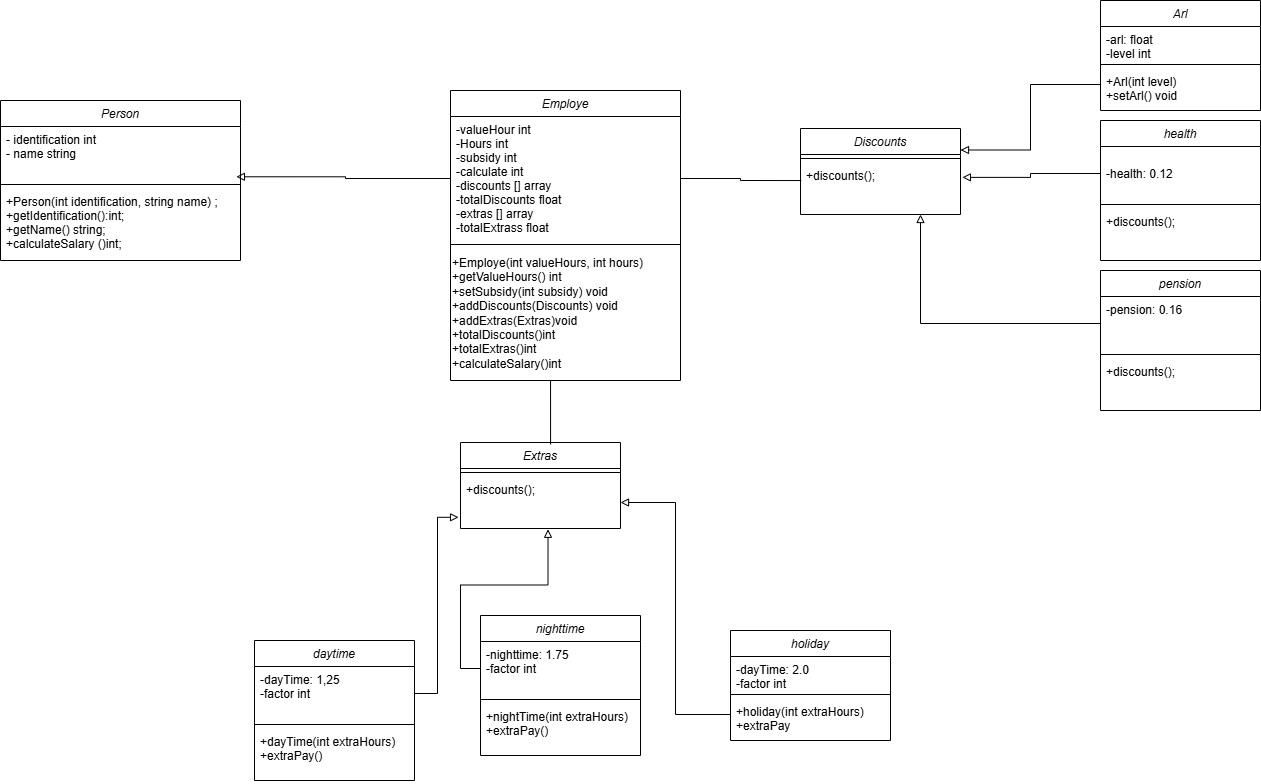

The diagram above was exported from draw.io. Its source (the exported page's mxGraphModel, read from the mxfile embedded in the PNG):
<mxGraphModel dx="1281" dy="527" grid="1" gridSize="10" guides="1" tooltips="1" connect="1" arrows="1" fold="1" page="1" pageScale="1" pageWidth="827" pageHeight="1169" math="0" shadow="0">
  <root>
    <mxCell id="0" />
    <mxCell id="1" parent="0" />
    <mxCell id="d9d9p_VY-591YoMxWxzL-1" value="Person" style="swimlane;fontStyle=2;align=center;verticalAlign=top;childLayout=stackLayout;horizontal=1;startSize=26;horizontalStack=0;resizeParent=1;resizeLast=0;collapsible=1;marginBottom=0;rounded=0;shadow=0;strokeWidth=1;" parent="1" vertex="1">
      <mxGeometry x="80" y="130" width="240" height="160" as="geometry">
        <mxRectangle x="230" y="140" width="160" height="26" as="alternateBounds" />
      </mxGeometry>
    </mxCell>
    <mxCell id="d9d9p_VY-591YoMxWxzL-2" value="- identification int &#10;- name string&#10;" style="text;align=left;verticalAlign=top;spacingLeft=4;spacingRight=4;overflow=hidden;rotatable=0;points=[[0,0.5],[1,0.5]];portConstraint=eastwest;" parent="d9d9p_VY-591YoMxWxzL-1" vertex="1">
      <mxGeometry y="26" width="240" height="54" as="geometry" />
    </mxCell>
    <mxCell id="d9d9p_VY-591YoMxWxzL-3" value="" style="line;html=1;strokeWidth=1;align=left;verticalAlign=middle;spacingTop=-1;spacingLeft=3;spacingRight=3;rotatable=0;labelPosition=right;points=[];portConstraint=eastwest;" parent="d9d9p_VY-591YoMxWxzL-1" vertex="1">
      <mxGeometry y="80" width="240" height="8" as="geometry" />
    </mxCell>
    <mxCell id="d9d9p_VY-591YoMxWxzL-4" value="+Person(int identification, string name) ;&#10;+getIdentification():int;&#10;+getName() string;&#10;+calculateSalary ()int;" style="text;align=left;verticalAlign=top;spacingLeft=4;spacingRight=4;overflow=hidden;rotatable=0;points=[[0,0.5],[1,0.5]];portConstraint=eastwest;" parent="d9d9p_VY-591YoMxWxzL-1" vertex="1">
      <mxGeometry y="88" width="240" height="72" as="geometry" />
    </mxCell>
    <mxCell id="d9d9p_VY-591YoMxWxzL-5" value="Employe" style="swimlane;fontStyle=2;align=center;verticalAlign=top;childLayout=stackLayout;horizontal=1;startSize=26;horizontalStack=0;resizeParent=1;resizeLast=0;collapsible=1;marginBottom=0;rounded=0;shadow=0;strokeWidth=1;" parent="1" vertex="1">
      <mxGeometry x="530" y="120" width="230" height="290" as="geometry">
        <mxRectangle x="230" y="140" width="160" height="26" as="alternateBounds" />
      </mxGeometry>
    </mxCell>
    <mxCell id="d9d9p_VY-591YoMxWxzL-6" value="-valueHour int&#10;-Hours int&#10;-subsidy int&#10;-calculate int&#10;-discounts [] array&#10;-totalDiscounts float&#10;-extras [] array&#10;-totalExtrass float" style="text;align=left;verticalAlign=top;spacingLeft=4;spacingRight=4;overflow=hidden;rotatable=0;points=[[0,0.5],[1,0.5]];portConstraint=eastwest;" parent="d9d9p_VY-591YoMxWxzL-5" vertex="1">
      <mxGeometry y="26" width="230" height="124" as="geometry" />
    </mxCell>
    <mxCell id="d9d9p_VY-591YoMxWxzL-7" value="" style="line;html=1;strokeWidth=1;align=left;verticalAlign=middle;spacingTop=-1;spacingLeft=3;spacingRight=3;rotatable=0;labelPosition=right;points=[];portConstraint=eastwest;" parent="d9d9p_VY-591YoMxWxzL-5" vertex="1">
      <mxGeometry y="150" width="230" height="8" as="geometry" />
    </mxCell>
    <mxCell id="d9d9p_VY-591YoMxWxzL-42" value="+Employe(int valueHours, int hours)&lt;div&gt;+getValueHours() int&lt;/div&gt;&lt;div&gt;+setSubsidy(int subsidy) void&lt;/div&gt;&lt;div&gt;+addDiscounts(Discounts) void&lt;/div&gt;&lt;div&gt;+addExtras(Extras)void&lt;/div&gt;&lt;div&gt;+totalDiscounts()int&lt;/div&gt;&lt;div&gt;+totalExtras()int&lt;/div&gt;&lt;div&gt;+calculateSalary()int&lt;/div&gt;" style="text;html=1;align=left;verticalAlign=middle;resizable=0;points=[];autosize=1;strokeColor=none;fillColor=none;" parent="d9d9p_VY-591YoMxWxzL-5" vertex="1">
      <mxGeometry y="158" width="230" height="130" as="geometry" />
    </mxCell>
    <mxCell id="d9d9p_VY-591YoMxWxzL-15" style="edgeStyle=orthogonalEdgeStyle;rounded=0;orthogonalLoop=1;jettySize=auto;html=1;entryX=0.983;entryY=0.931;entryDx=0;entryDy=0;entryPerimeter=0;endArrow=block;endFill=0;" parent="1" source="d9d9p_VY-591YoMxWxzL-6" target="d9d9p_VY-591YoMxWxzL-2" edge="1">
      <mxGeometry relative="1" as="geometry" />
    </mxCell>
    <mxCell id="d9d9p_VY-591YoMxWxzL-21" value="Discounts" style="swimlane;fontStyle=2;align=center;verticalAlign=top;childLayout=stackLayout;horizontal=1;startSize=26;horizontalStack=0;resizeParent=1;resizeLast=0;collapsible=1;marginBottom=0;rounded=0;shadow=0;strokeWidth=1;" parent="1" vertex="1">
      <mxGeometry x="880" y="158" width="160" height="86" as="geometry">
        <mxRectangle x="230" y="140" width="160" height="26" as="alternateBounds" />
      </mxGeometry>
    </mxCell>
    <mxCell id="d9d9p_VY-591YoMxWxzL-22" value="" style="line;html=1;strokeWidth=1;align=left;verticalAlign=middle;spacingTop=-1;spacingLeft=3;spacingRight=3;rotatable=0;labelPosition=right;points=[];portConstraint=eastwest;" parent="d9d9p_VY-591YoMxWxzL-21" vertex="1">
      <mxGeometry y="26" width="160" height="8" as="geometry" />
    </mxCell>
    <mxCell id="d9d9p_VY-591YoMxWxzL-23" value="+discounts();" style="text;align=left;verticalAlign=top;spacingLeft=4;spacingRight=4;overflow=hidden;rotatable=0;points=[[0,0.5],[1,0.5]];portConstraint=eastwest;" parent="d9d9p_VY-591YoMxWxzL-21" vertex="1">
      <mxGeometry y="34" width="160" height="52" as="geometry" />
    </mxCell>
    <mxCell id="d9d9p_VY-591YoMxWxzL-24" value="Arl" style="swimlane;fontStyle=2;align=center;verticalAlign=top;childLayout=stackLayout;horizontal=1;startSize=26;horizontalStack=0;resizeParent=1;resizeLast=0;collapsible=1;marginBottom=0;rounded=0;shadow=0;strokeWidth=1;" parent="1" vertex="1">
      <mxGeometry x="1180" y="30" width="160" height="110" as="geometry">
        <mxRectangle x="230" y="140" width="160" height="26" as="alternateBounds" />
      </mxGeometry>
    </mxCell>
    <mxCell id="d9d9p_VY-591YoMxWxzL-25" value="-arl: float&#10;-level int" style="text;align=left;verticalAlign=top;spacingLeft=4;spacingRight=4;overflow=hidden;rotatable=0;points=[[0,0.5],[1,0.5]];portConstraint=eastwest;" parent="d9d9p_VY-591YoMxWxzL-24" vertex="1">
      <mxGeometry y="26" width="160" height="34" as="geometry" />
    </mxCell>
    <mxCell id="d9d9p_VY-591YoMxWxzL-26" value="" style="line;html=1;strokeWidth=1;align=left;verticalAlign=middle;spacingTop=-1;spacingLeft=3;spacingRight=3;rotatable=0;labelPosition=right;points=[];portConstraint=eastwest;" parent="d9d9p_VY-591YoMxWxzL-24" vertex="1">
      <mxGeometry y="60" width="160" height="8" as="geometry" />
    </mxCell>
    <mxCell id="d9d9p_VY-591YoMxWxzL-27" value="+Arl(int level)&#10;+setArl() void" style="text;align=left;verticalAlign=top;spacingLeft=4;spacingRight=4;overflow=hidden;rotatable=0;points=[[0,0.5],[1,0.5]];portConstraint=eastwest;" parent="d9d9p_VY-591YoMxWxzL-24" vertex="1">
      <mxGeometry y="68" width="160" height="32" as="geometry" />
    </mxCell>
    <mxCell id="d9d9p_VY-591YoMxWxzL-28" value="health" style="swimlane;fontStyle=2;align=center;verticalAlign=top;childLayout=stackLayout;horizontal=1;startSize=26;horizontalStack=0;resizeParent=1;resizeLast=0;collapsible=1;marginBottom=0;rounded=0;shadow=0;strokeWidth=1;" parent="1" vertex="1">
      <mxGeometry x="1180" y="150" width="160" height="140" as="geometry">
        <mxRectangle x="230" y="140" width="160" height="26" as="alternateBounds" />
      </mxGeometry>
    </mxCell>
    <mxCell id="d9d9p_VY-591YoMxWxzL-29" value="&#10;-health: 0.12" style="text;align=left;verticalAlign=top;spacingLeft=4;spacingRight=4;overflow=hidden;rotatable=0;points=[[0,0.5],[1,0.5]];portConstraint=eastwest;" parent="d9d9p_VY-591YoMxWxzL-28" vertex="1">
      <mxGeometry y="26" width="160" height="54" as="geometry" />
    </mxCell>
    <mxCell id="d9d9p_VY-591YoMxWxzL-30" value="" style="line;html=1;strokeWidth=1;align=left;verticalAlign=middle;spacingTop=-1;spacingLeft=3;spacingRight=3;rotatable=0;labelPosition=right;points=[];portConstraint=eastwest;" parent="d9d9p_VY-591YoMxWxzL-28" vertex="1">
      <mxGeometry y="80" width="160" height="8" as="geometry" />
    </mxCell>
    <mxCell id="d9d9p_VY-591YoMxWxzL-31" value="+discounts();" style="text;align=left;verticalAlign=top;spacingLeft=4;spacingRight=4;overflow=hidden;rotatable=0;points=[[0,0.5],[1,0.5]];portConstraint=eastwest;" parent="d9d9p_VY-591YoMxWxzL-28" vertex="1">
      <mxGeometry y="88" width="160" height="52" as="geometry" />
    </mxCell>
    <mxCell id="d9d9p_VY-591YoMxWxzL-32" value="pension" style="swimlane;fontStyle=2;align=center;verticalAlign=top;childLayout=stackLayout;horizontal=1;startSize=26;horizontalStack=0;resizeParent=1;resizeLast=0;collapsible=1;marginBottom=0;rounded=0;shadow=0;strokeWidth=1;" parent="1" vertex="1">
      <mxGeometry x="1180" y="300" width="160" height="140" as="geometry">
        <mxRectangle x="230" y="140" width="160" height="26" as="alternateBounds" />
      </mxGeometry>
    </mxCell>
    <mxCell id="d9d9p_VY-591YoMxWxzL-33" value="-pension: 0.16" style="text;align=left;verticalAlign=top;spacingLeft=4;spacingRight=4;overflow=hidden;rotatable=0;points=[[0,0.5],[1,0.5]];portConstraint=eastwest;" parent="d9d9p_VY-591YoMxWxzL-32" vertex="1">
      <mxGeometry y="26" width="160" height="54" as="geometry" />
    </mxCell>
    <mxCell id="d9d9p_VY-591YoMxWxzL-34" value="" style="line;html=1;strokeWidth=1;align=left;verticalAlign=middle;spacingTop=-1;spacingLeft=3;spacingRight=3;rotatable=0;labelPosition=right;points=[];portConstraint=eastwest;" parent="d9d9p_VY-591YoMxWxzL-32" vertex="1">
      <mxGeometry y="80" width="160" height="8" as="geometry" />
    </mxCell>
    <mxCell id="d9d9p_VY-591YoMxWxzL-35" value="+discounts();" style="text;align=left;verticalAlign=top;spacingLeft=4;spacingRight=4;overflow=hidden;rotatable=0;points=[[0,0.5],[1,0.5]];portConstraint=eastwest;" parent="d9d9p_VY-591YoMxWxzL-32" vertex="1">
      <mxGeometry y="88" width="160" height="52" as="geometry" />
    </mxCell>
    <mxCell id="d9d9p_VY-591YoMxWxzL-36" style="edgeStyle=orthogonalEdgeStyle;rounded=0;orthogonalLoop=1;jettySize=auto;html=1;entryX=0.75;entryY=1;entryDx=0;entryDy=0;endArrow=block;endFill=0;" parent="1" source="d9d9p_VY-591YoMxWxzL-33" target="d9d9p_VY-591YoMxWxzL-21" edge="1">
      <mxGeometry relative="1" as="geometry" />
    </mxCell>
    <mxCell id="d9d9p_VY-591YoMxWxzL-37" style="edgeStyle=orthogonalEdgeStyle;rounded=0;orthogonalLoop=1;jettySize=auto;html=1;entryX=1;entryY=0.25;entryDx=0;entryDy=0;endArrow=block;endFill=0;" parent="1" source="d9d9p_VY-591YoMxWxzL-27" target="d9d9p_VY-591YoMxWxzL-21" edge="1">
      <mxGeometry relative="1" as="geometry" />
    </mxCell>
    <mxCell id="d9d9p_VY-591YoMxWxzL-38" style="edgeStyle=orthogonalEdgeStyle;rounded=0;orthogonalLoop=1;jettySize=auto;html=1;endArrow=block;endFill=0;entryX=1.012;entryY=0.286;entryDx=0;entryDy=0;entryPerimeter=0;" parent="1" source="d9d9p_VY-591YoMxWxzL-29" target="d9d9p_VY-591YoMxWxzL-23" edge="1">
      <mxGeometry relative="1" as="geometry">
        <mxPoint x="1560" y="330" as="targetPoint" />
      </mxGeometry>
    </mxCell>
    <mxCell id="d9d9p_VY-591YoMxWxzL-39" style="edgeStyle=orthogonalEdgeStyle;rounded=0;orthogonalLoop=1;jettySize=auto;html=1;entryX=0.005;entryY=0.347;entryDx=0;entryDy=0;entryPerimeter=0;endArrow=none;startFill=0;" parent="1" source="d9d9p_VY-591YoMxWxzL-6" target="d9d9p_VY-591YoMxWxzL-23" edge="1">
      <mxGeometry relative="1" as="geometry">
        <mxPoint x="800" y="69" as="sourcePoint" />
      </mxGeometry>
    </mxCell>
    <mxCell id="d9d9p_VY-591YoMxWxzL-62" value="Extras" style="swimlane;fontStyle=2;align=center;verticalAlign=top;childLayout=stackLayout;horizontal=1;startSize=26;horizontalStack=0;resizeParent=1;resizeLast=0;collapsible=1;marginBottom=0;rounded=0;shadow=0;strokeWidth=1;" parent="1" vertex="1">
      <mxGeometry x="540" y="472" width="160" height="86" as="geometry">
        <mxRectangle x="230" y="140" width="160" height="26" as="alternateBounds" />
      </mxGeometry>
    </mxCell>
    <mxCell id="d9d9p_VY-591YoMxWxzL-63" value="" style="line;html=1;strokeWidth=1;align=left;verticalAlign=middle;spacingTop=-1;spacingLeft=3;spacingRight=3;rotatable=0;labelPosition=right;points=[];portConstraint=eastwest;" parent="d9d9p_VY-591YoMxWxzL-62" vertex="1">
      <mxGeometry y="26" width="160" height="8" as="geometry" />
    </mxCell>
    <mxCell id="d9d9p_VY-591YoMxWxzL-64" value="+discounts();" style="text;align=left;verticalAlign=top;spacingLeft=4;spacingRight=4;overflow=hidden;rotatable=0;points=[[0,0.5],[1,0.5]];portConstraint=eastwest;" parent="d9d9p_VY-591YoMxWxzL-62" vertex="1">
      <mxGeometry y="34" width="160" height="52" as="geometry" />
    </mxCell>
    <mxCell id="d9d9p_VY-591YoMxWxzL-65" value="holiday" style="swimlane;fontStyle=2;align=center;verticalAlign=top;childLayout=stackLayout;horizontal=1;startSize=26;horizontalStack=0;resizeParent=1;resizeLast=0;collapsible=1;marginBottom=0;rounded=0;shadow=0;strokeWidth=1;" parent="1" vertex="1">
      <mxGeometry x="810" y="660" width="160" height="110" as="geometry">
        <mxRectangle x="230" y="140" width="160" height="26" as="alternateBounds" />
      </mxGeometry>
    </mxCell>
    <mxCell id="d9d9p_VY-591YoMxWxzL-66" value="-dayTime: 2.0&#10;-factor int" style="text;align=left;verticalAlign=top;spacingLeft=4;spacingRight=4;overflow=hidden;rotatable=0;points=[[0,0.5],[1,0.5]];portConstraint=eastwest;" parent="d9d9p_VY-591YoMxWxzL-65" vertex="1">
      <mxGeometry y="26" width="160" height="34" as="geometry" />
    </mxCell>
    <mxCell id="d9d9p_VY-591YoMxWxzL-67" value="" style="line;html=1;strokeWidth=1;align=left;verticalAlign=middle;spacingTop=-1;spacingLeft=3;spacingRight=3;rotatable=0;labelPosition=right;points=[];portConstraint=eastwest;" parent="d9d9p_VY-591YoMxWxzL-65" vertex="1">
      <mxGeometry y="60" width="160" height="8" as="geometry" />
    </mxCell>
    <mxCell id="d9d9p_VY-591YoMxWxzL-68" value="+holiday(int extraHours)&#10;+extraPay" style="text;align=left;verticalAlign=top;spacingLeft=4;spacingRight=4;overflow=hidden;rotatable=0;points=[[0,0.5],[1,0.5]];portConstraint=eastwest;" parent="d9d9p_VY-591YoMxWxzL-65" vertex="1">
      <mxGeometry y="68" width="160" height="32" as="geometry" />
    </mxCell>
    <mxCell id="d9d9p_VY-591YoMxWxzL-69" value="nighttime" style="swimlane;fontStyle=2;align=center;verticalAlign=top;childLayout=stackLayout;horizontal=1;startSize=26;horizontalStack=0;resizeParent=1;resizeLast=0;collapsible=1;marginBottom=0;rounded=0;shadow=0;strokeWidth=1;" parent="1" vertex="1">
      <mxGeometry x="560" y="645" width="160" height="140" as="geometry">
        <mxRectangle x="230" y="140" width="160" height="26" as="alternateBounds" />
      </mxGeometry>
    </mxCell>
    <mxCell id="d9d9p_VY-591YoMxWxzL-70" value="-nighttime: 1.75&#10;-factor int" style="text;align=left;verticalAlign=top;spacingLeft=4;spacingRight=4;overflow=hidden;rotatable=0;points=[[0,0.5],[1,0.5]];portConstraint=eastwest;" parent="d9d9p_VY-591YoMxWxzL-69" vertex="1">
      <mxGeometry y="26" width="160" height="54" as="geometry" />
    </mxCell>
    <mxCell id="d9d9p_VY-591YoMxWxzL-71" value="" style="line;html=1;strokeWidth=1;align=left;verticalAlign=middle;spacingTop=-1;spacingLeft=3;spacingRight=3;rotatable=0;labelPosition=right;points=[];portConstraint=eastwest;" parent="d9d9p_VY-591YoMxWxzL-69" vertex="1">
      <mxGeometry y="80" width="160" height="8" as="geometry" />
    </mxCell>
    <mxCell id="d9d9p_VY-591YoMxWxzL-72" value="+nightTime(int extraHours)&#10;+extraPay()" style="text;align=left;verticalAlign=top;spacingLeft=4;spacingRight=4;overflow=hidden;rotatable=0;points=[[0,0.5],[1,0.5]];portConstraint=eastwest;" parent="d9d9p_VY-591YoMxWxzL-69" vertex="1">
      <mxGeometry y="88" width="160" height="52" as="geometry" />
    </mxCell>
    <mxCell id="d9d9p_VY-591YoMxWxzL-73" value="daytime" style="swimlane;fontStyle=2;align=center;verticalAlign=top;childLayout=stackLayout;horizontal=1;startSize=26;horizontalStack=0;resizeParent=1;resizeLast=0;collapsible=1;marginBottom=0;rounded=0;shadow=0;strokeWidth=1;" parent="1" vertex="1">
      <mxGeometry x="334" y="670" width="160" height="140" as="geometry">
        <mxRectangle x="230" y="140" width="160" height="26" as="alternateBounds" />
      </mxGeometry>
    </mxCell>
    <mxCell id="d9d9p_VY-591YoMxWxzL-74" value="-dayTime: 1,25&#10;-factor int" style="text;align=left;verticalAlign=top;spacingLeft=4;spacingRight=4;overflow=hidden;rotatable=0;points=[[0,0.5],[1,0.5]];portConstraint=eastwest;" parent="d9d9p_VY-591YoMxWxzL-73" vertex="1">
      <mxGeometry y="26" width="160" height="54" as="geometry" />
    </mxCell>
    <mxCell id="d9d9p_VY-591YoMxWxzL-75" value="" style="line;html=1;strokeWidth=1;align=left;verticalAlign=middle;spacingTop=-1;spacingLeft=3;spacingRight=3;rotatable=0;labelPosition=right;points=[];portConstraint=eastwest;" parent="d9d9p_VY-591YoMxWxzL-73" vertex="1">
      <mxGeometry y="80" width="160" height="8" as="geometry" />
    </mxCell>
    <mxCell id="d9d9p_VY-591YoMxWxzL-76" value="+dayTime(int extraHours)&#10;+extraPay()" style="text;align=left;verticalAlign=top;spacingLeft=4;spacingRight=4;overflow=hidden;rotatable=0;points=[[0,0.5],[1,0.5]];portConstraint=eastwest;" parent="d9d9p_VY-591YoMxWxzL-73" vertex="1">
      <mxGeometry y="88" width="160" height="52" as="geometry" />
    </mxCell>
    <mxCell id="d9d9p_VY-591YoMxWxzL-77" style="edgeStyle=orthogonalEdgeStyle;rounded=0;orthogonalLoop=1;jettySize=auto;html=1;entryX=-0.012;entryY=0.785;entryDx=0;entryDy=0;endArrow=block;endFill=0;entryPerimeter=0;" parent="1" source="d9d9p_VY-591YoMxWxzL-74" target="d9d9p_VY-591YoMxWxzL-64" edge="1">
      <mxGeometry relative="1" as="geometry" />
    </mxCell>
    <mxCell id="d9d9p_VY-591YoMxWxzL-78" style="edgeStyle=orthogonalEdgeStyle;rounded=0;orthogonalLoop=1;jettySize=auto;html=1;entryX=1;entryY=0.5;entryDx=0;entryDy=0;endArrow=block;endFill=0;" parent="1" source="d9d9p_VY-591YoMxWxzL-68" target="d9d9p_VY-591YoMxWxzL-64" edge="1">
      <mxGeometry relative="1" as="geometry" />
    </mxCell>
    <mxCell id="d9d9p_VY-591YoMxWxzL-79" style="edgeStyle=orthogonalEdgeStyle;rounded=0;orthogonalLoop=1;jettySize=auto;html=1;endArrow=block;endFill=0;entryX=0.547;entryY=1.015;entryDx=0;entryDy=0;entryPerimeter=0;" parent="1" source="d9d9p_VY-591YoMxWxzL-70" target="d9d9p_VY-591YoMxWxzL-64" edge="1">
      <mxGeometry relative="1" as="geometry">
        <mxPoint x="1220" y="790" as="targetPoint" />
      </mxGeometry>
    </mxCell>
    <mxCell id="d9d9p_VY-591YoMxWxzL-80" style="edgeStyle=orthogonalEdgeStyle;rounded=0;orthogonalLoop=1;jettySize=auto;html=1;entryX=0.563;entryY=0.023;entryDx=0;entryDy=0;entryPerimeter=0;endArrow=none;startFill=0;exitX=0.435;exitY=1.015;exitDx=0;exitDy=0;exitPerimeter=0;" parent="1" source="d9d9p_VY-591YoMxWxzL-42" target="d9d9p_VY-591YoMxWxzL-62" edge="1">
      <mxGeometry relative="1" as="geometry">
        <mxPoint x="420" y="668" as="sourcePoint" />
      </mxGeometry>
    </mxCell>
  </root>
</mxGraphModel>